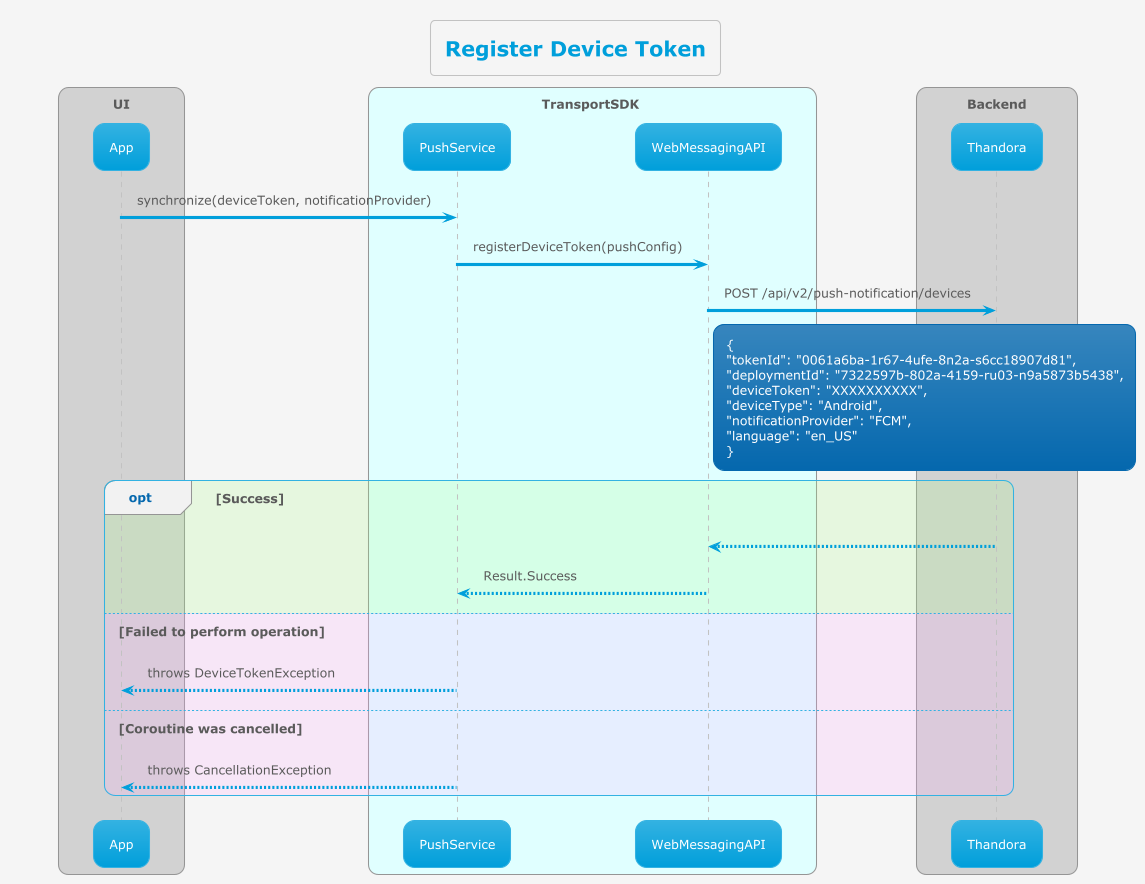

The diagram above was rendered by PlantUML. Its source (embedded in the PNG):
@startuml
!theme bluegray
!pragma teoz true

skinparam backgroundColor #whitesmoke

title Register Device Token

box TransportSDK #lightcyan
participant PushService
participant WebMessagingAPI
end box
box Backend
participant Thandora
end box

App -> PushService : synchronize(deviceToken, notificationProvider)
PushService -> WebMessagingAPI : registerDeviceToken(pushConfig)
WebMessagingAPI -> Thandora : POST /api/v2/push-notification/devices
		rnote right of WebMessagingAPI
            {
            "tokenId": "0061a6ba-1r67-4ufe-8n2a-s6cc18907d81",
            "deploymentId": "7322597b-802a-4159-ru03-n9a5873b5438",
            "deviceToken": "XXXXXXXXXX",
            "deviceType": "Android",
            "notificationProvider": "FCM",
            "language": "en_US"
            }
    	end rnote
!include thandora_request-response.puml
@enduml